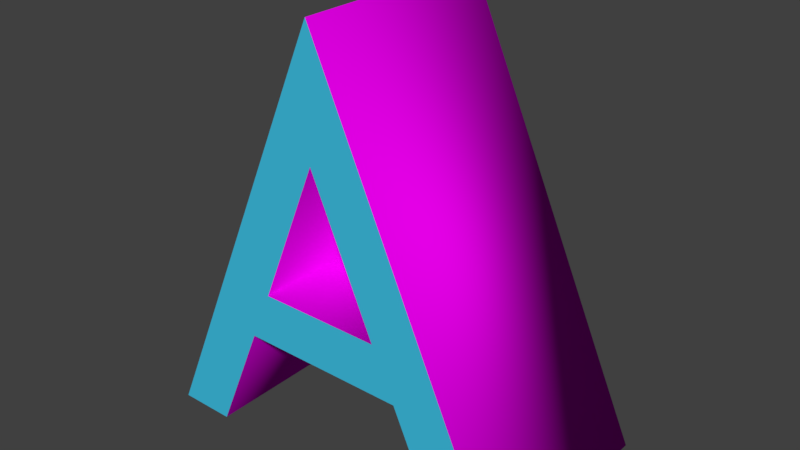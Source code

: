 # Source: A.blend  (saved by Blender 2.78.0; exported with 4.5.12 LTS)
import bpy
from mathutils import Matrix  # noqa: F401  (used for matrix-valued properties, if any)

bpy.ops.wm.read_factory_settings(use_empty=True)
scene = bpy.context.scene
scene.name = 'Scene'

# ---- collections
col_collection_1 = bpy.data.collections.new('Collection 1'); scene.collection.children.link(col_collection_1)

# ---- materials (node trees are filled in below, after node groups)
mat_material_002 = bpy.data.materials.new('Material.002')
mat_material_002.alpha_threshold = 0.0
mat_material_002.use_transparent_shadow = False
mat_material_002.diffuse_color = (0.7798, 0.0, 0.8, 1.0)
mat_material_002.specular_color = (1.0, 0.0212, 0.0)
mat_material_002.roughness = 0.5
mat_material_002.specular_intensity = 0.7143
mat_material_003 = bpy.data.materials.new('Material.003')
mat_material_003.alpha_threshold = 0.0
mat_material_003.use_transparent_shadow = False
mat_material_003.diffuse_color = (0.05312, 0.5489, 0.8, 1.0)
mat_material_003.roughness = 0.5

# ---- material node trees

# ---- world
world_world = bpy.data.worlds.new('World'); scene.world = world_world
world_world.color = (0.05088, 0.05088, 0.05088)
world_world.use_sun_shadow = False
world_world.sun_shadow_jitter_overblur = 0.0
world_world.cycles.sampling_method = 'MANUAL'

# ---- meshes
me_mesh = bpy.data.meshes.new('Mesh')
me_mesh.from_pydata([(0.2359, 0.0, 0.186), (-0.1451, 0.201, 0.186), (-0.2311, 0.0, 0.186), (0.1449, 0.201, -0.186), (-0.005052, 0.536, -0.186), (-0.1071, 0.289, -0.186), (0.2359, 0.0, -0.186), (0.1449, 0.201, 0.186), (-0.1451, 0.201, -0.186), (-0.2311, 0.0, -0.186), (-0.3311, 0.0, -0.186), (-0.3311, 0.0, 0.186), (-0.003552, 0.7494, -0.186), (-0.003552, 0.7494, 0.186), (0.3359, 0.0, -0.186), (0.3359, 0.0, 0.186), (0.1049, 0.289, -0.186), (-0.005052, 0.536, 0.186), (-0.1071, 0.289, 0.186), (0.1049, 0.289, 0.186)], [], [(1, 18, 17, 13, 11, 2), (14, 6, 3, 8, 5, 16, 4, 12), (10, 12, 4, 5, 8, 9), (0, 7, 3, 6), (7, 1, 8, 3), (1, 2, 9, 8), (2, 11, 10, 9), (11, 13, 12, 10), (13, 15, 14, 12), (15, 0, 6, 14), (19, 17, 4, 16), (17, 18, 5, 4), (18, 19, 16, 5), (7, 0, 15, 13, 17, 19, 18, 1)])
me_mesh.polygons.foreach_set('use_smooth', [0, 0, 0, 1, 1, 1, 1, 1, 1, 1, 1, 1, 1, 0])
me_mesh.polygons.foreach_set('material_index', [1, 0, 0, 0, 0, 0, 0, 0, 0, 0, 0, 0, 0, 1])
me_mesh.materials.append(mat_material_002)
me_mesh.materials.append(mat_material_003)
me_mesh.use_remesh_preserve_volume = False
me_mesh.use_remesh_preserve_attributes = False
me_mesh.use_mirror_vertex_groups = False
me_mesh.update()

# ---- objects
ob_text = bpy.data.objects.new('Text', me_mesh)

# ---- transforms, parenting, visibility, modifiers, constraints
ob_text.location = (0.0, 0.0, 0.0)
ob_text.rotation_euler = (1.571, 0.0, 0.0)
ob_text.lineart.crease_threshold = 0.0

# ---- collection membership
col_collection_1.objects.link(ob_text)

# ---- scene / render settings (as saved in the file)
scene.frame_start = 1; scene.frame_end = 250; scene.frame_set(1)
scene.render.engine = 'BLENDER_EEVEE_NEXT'
scene.render.resolution_percentage = 50
scene.render.dither_intensity = 0.0
scene.cycles.use_denoising = False
scene.cycles.samples = 128
scene.cycles.sampling_pattern = 'TABULATED_SOBOL'
scene.cycles.light_sampling_threshold = 0.0
scene.cycles.use_adaptive_sampling = False
scene.cycles.use_light_tree = False
scene.cycles.blur_glossy = 0.0
scene.cycles.sample_clamp_indirect = 0.0
scene.view_settings.view_transform = 'Standard'
bpy.context.view_layer.update()

# ---- added for rendering (the .blend has no active camera and no usable light): camera, sun
cam_auto = bpy.data.cameras.new('AutoCamera')
cam_auto.lens = 50.0
cam_auto.sensor_width = 36.0
cam_auto.clip_end = 1000.0
ob_auto_camera = bpy.data.objects.new('AutoCamera', cam_auto)
scene.collection.objects.link(ob_auto_camera)
ob_auto_camera.location = (0.992453, -1.18801, 1.16672)
ob_auto_camera.rotation_euler = (1.09748, -7.21219e-08, 0.694738)
scene.camera = ob_auto_camera
light_auto_sun = bpy.data.lights.new('AutoSun', 'SUN')
light_auto_sun.energy = 3.0
light_auto_sun.angle = 0.0523599
ob_auto_sun = bpy.data.objects.new('AutoSun', light_auto_sun)
scene.collection.objects.link(ob_auto_sun)
ob_auto_sun.rotation_euler = (0.872665, 0.174533, 0.523599)
bpy.context.view_layer.update()
